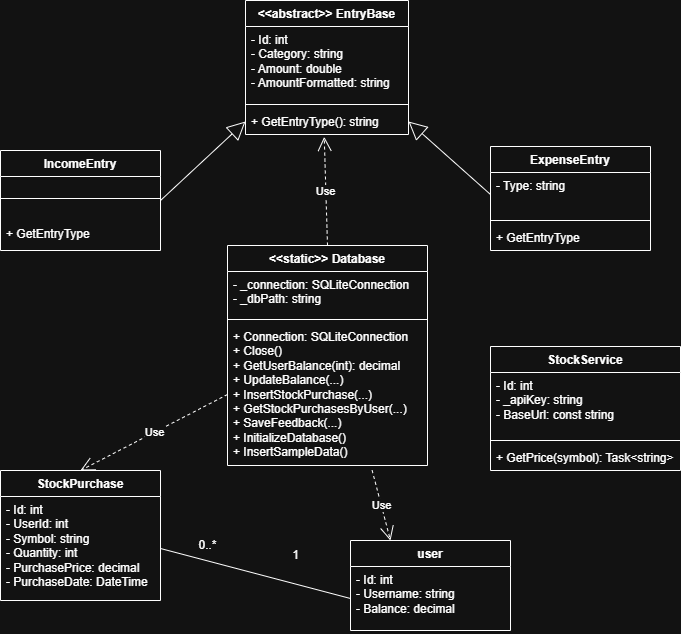

The diagram above was exported from draw.io. Its source (the exported page's mxGraphModel, read from the mxfile embedded in the PNG):
<mxGraphModel dx="2399" dy="1172" grid="1" gridSize="10" guides="1" tooltips="1" connect="1" arrows="1" fold="1" page="1" pageScale="1" pageWidth="827" pageHeight="1169" math="0" shadow="0">
  <root>
    <mxCell id="0" />
    <mxCell id="1" parent="0" />
    <mxCell id="TTq1SJ6_R3awyR_txGIW-17" value="&lt;div&gt;&amp;lt;&amp;lt;abstract&amp;gt;&amp;gt;&amp;nbsp;&lt;span style=&quot;background-color: transparent; color: light-dark(rgb(0, 0, 0), rgb(255, 255, 255));&quot;&gt;EntryBase&lt;/span&gt;&lt;/div&gt;" style="swimlane;fontStyle=1;align=center;verticalAlign=top;childLayout=stackLayout;horizontal=1;startSize=26;horizontalStack=0;resizeParent=1;resizeParentMax=0;resizeLast=0;collapsible=1;marginBottom=0;whiteSpace=wrap;html=1;" vertex="1" parent="1">
      <mxGeometry x="-508" y="30" width="163" height="134" as="geometry">
        <mxRectangle x="-493" y="150" width="110" height="40" as="alternateBounds" />
      </mxGeometry>
    </mxCell>
    <mxCell id="TTq1SJ6_R3awyR_txGIW-18" value="- Id: int&amp;nbsp;&lt;div&gt;- Category: string&lt;/div&gt;&lt;div&gt;- Amount: double&lt;/div&gt;&lt;div&gt;- AmountFormatted: string&lt;/div&gt;" style="text;strokeColor=none;fillColor=none;align=left;verticalAlign=top;spacingLeft=4;spacingRight=4;overflow=hidden;rotatable=0;points=[[0,0.5],[1,0.5]];portConstraint=eastwest;whiteSpace=wrap;html=1;" vertex="1" parent="TTq1SJ6_R3awyR_txGIW-17">
      <mxGeometry y="26" width="163" height="74" as="geometry" />
    </mxCell>
    <mxCell id="TTq1SJ6_R3awyR_txGIW-19" value="" style="line;strokeWidth=1;fillColor=none;align=left;verticalAlign=middle;spacingTop=-1;spacingLeft=3;spacingRight=3;rotatable=0;labelPosition=right;points=[];portConstraint=eastwest;strokeColor=inherit;" vertex="1" parent="TTq1SJ6_R3awyR_txGIW-17">
      <mxGeometry y="100" width="163" height="8" as="geometry" />
    </mxCell>
    <mxCell id="TTq1SJ6_R3awyR_txGIW-20" value="+ GetEntryType(): string" style="text;strokeColor=none;fillColor=none;align=left;verticalAlign=top;spacingLeft=4;spacingRight=4;overflow=hidden;rotatable=0;points=[[0,0.5],[1,0.5]];portConstraint=eastwest;whiteSpace=wrap;html=1;" vertex="1" parent="TTq1SJ6_R3awyR_txGIW-17">
      <mxGeometry y="108" width="163" height="26" as="geometry" />
    </mxCell>
    <mxCell id="TTq1SJ6_R3awyR_txGIW-21" value="IncomeEntry" style="swimlane;fontStyle=1;align=center;verticalAlign=top;childLayout=stackLayout;horizontal=1;startSize=26;horizontalStack=0;resizeParent=1;resizeParentMax=0;resizeLast=0;collapsible=1;marginBottom=0;whiteSpace=wrap;html=1;" vertex="1" parent="1">
      <mxGeometry x="-753" y="180" width="160" height="100" as="geometry" />
    </mxCell>
    <mxCell id="TTq1SJ6_R3awyR_txGIW-23" value="" style="line;strokeWidth=1;fillColor=none;align=left;verticalAlign=middle;spacingTop=-1;spacingLeft=3;spacingRight=3;rotatable=0;labelPosition=right;points=[];portConstraint=eastwest;strokeColor=inherit;" vertex="1" parent="TTq1SJ6_R3awyR_txGIW-21">
      <mxGeometry y="26" width="160" height="44" as="geometry" />
    </mxCell>
    <mxCell id="TTq1SJ6_R3awyR_txGIW-24" value="+ GetEntryType" style="text;strokeColor=none;fillColor=none;align=left;verticalAlign=top;spacingLeft=4;spacingRight=4;overflow=hidden;rotatable=0;points=[[0,0.5],[1,0.5]];portConstraint=eastwest;whiteSpace=wrap;html=1;" vertex="1" parent="TTq1SJ6_R3awyR_txGIW-21">
      <mxGeometry y="70" width="160" height="30" as="geometry" />
    </mxCell>
    <mxCell id="TTq1SJ6_R3awyR_txGIW-13" value="user" style="swimlane;fontStyle=1;align=center;verticalAlign=top;childLayout=stackLayout;horizontal=1;startSize=26;horizontalStack=0;resizeParent=1;resizeParentMax=0;resizeLast=0;collapsible=1;marginBottom=0;whiteSpace=wrap;html=1;" vertex="1" parent="1">
      <mxGeometry x="-403" y="570" width="160" height="90" as="geometry" />
    </mxCell>
    <mxCell id="TTq1SJ6_R3awyR_txGIW-14" value="- Id: int&lt;div&gt;- Username: string&lt;/div&gt;&lt;div&gt;- Balance: decimal&lt;/div&gt;" style="text;strokeColor=none;fillColor=none;align=left;verticalAlign=top;spacingLeft=4;spacingRight=4;overflow=hidden;rotatable=0;points=[[0,0.5],[1,0.5]];portConstraint=eastwest;whiteSpace=wrap;html=1;" vertex="1" parent="TTq1SJ6_R3awyR_txGIW-13">
      <mxGeometry y="26" width="160" height="64" as="geometry" />
    </mxCell>
    <mxCell id="TTq1SJ6_R3awyR_txGIW-25" value="ExpenseEntry" style="swimlane;fontStyle=1;align=center;verticalAlign=top;childLayout=stackLayout;horizontal=1;startSize=26;horizontalStack=0;resizeParent=1;resizeParentMax=0;resizeLast=0;collapsible=1;marginBottom=0;whiteSpace=wrap;html=1;" vertex="1" parent="1">
      <mxGeometry x="-263" y="176" width="160" height="104" as="geometry" />
    </mxCell>
    <mxCell id="TTq1SJ6_R3awyR_txGIW-26" value="- Type: string" style="text;strokeColor=none;fillColor=none;align=left;verticalAlign=top;spacingLeft=4;spacingRight=4;overflow=hidden;rotatable=0;points=[[0,0.5],[1,0.5]];portConstraint=eastwest;whiteSpace=wrap;html=1;" vertex="1" parent="TTq1SJ6_R3awyR_txGIW-25">
      <mxGeometry y="26" width="160" height="44" as="geometry" />
    </mxCell>
    <mxCell id="TTq1SJ6_R3awyR_txGIW-27" value="" style="line;strokeWidth=1;fillColor=none;align=left;verticalAlign=middle;spacingTop=-1;spacingLeft=3;spacingRight=3;rotatable=0;labelPosition=right;points=[];portConstraint=eastwest;strokeColor=inherit;" vertex="1" parent="TTq1SJ6_R3awyR_txGIW-25">
      <mxGeometry y="70" width="160" height="8" as="geometry" />
    </mxCell>
    <mxCell id="TTq1SJ6_R3awyR_txGIW-28" value="+ GetEntryType" style="text;strokeColor=none;fillColor=none;align=left;verticalAlign=top;spacingLeft=4;spacingRight=4;overflow=hidden;rotatable=0;points=[[0,0.5],[1,0.5]];portConstraint=eastwest;whiteSpace=wrap;html=1;" vertex="1" parent="TTq1SJ6_R3awyR_txGIW-25">
      <mxGeometry y="78" width="160" height="26" as="geometry" />
    </mxCell>
    <mxCell id="TTq1SJ6_R3awyR_txGIW-29" value="StockPurchase" style="swimlane;fontStyle=1;align=center;verticalAlign=top;childLayout=stackLayout;horizontal=1;startSize=26;horizontalStack=0;resizeParent=1;resizeParentMax=0;resizeLast=0;collapsible=1;marginBottom=0;whiteSpace=wrap;html=1;" vertex="1" parent="1">
      <mxGeometry x="-753" y="500" width="160" height="130" as="geometry" />
    </mxCell>
    <mxCell id="TTq1SJ6_R3awyR_txGIW-30" value="- Id: int&amp;nbsp;&lt;div&gt;- UserId: int&lt;/div&gt;&lt;div&gt;- Symbol: string&lt;/div&gt;&lt;div&gt;- Quantity: int&amp;nbsp;&lt;/div&gt;&lt;div&gt;- PurchasePrice: decimal&lt;/div&gt;&lt;div&gt;- PurchaseDate: DateTime&amp;nbsp;&lt;/div&gt;" style="text;strokeColor=none;fillColor=none;align=left;verticalAlign=top;spacingLeft=4;spacingRight=4;overflow=hidden;rotatable=0;points=[[0,0.5],[1,0.5]];portConstraint=eastwest;whiteSpace=wrap;html=1;" vertex="1" parent="TTq1SJ6_R3awyR_txGIW-29">
      <mxGeometry y="26" width="160" height="104" as="geometry" />
    </mxCell>
    <mxCell id="TTq1SJ6_R3awyR_txGIW-33" value="StockService" style="swimlane;fontStyle=1;align=center;verticalAlign=top;childLayout=stackLayout;horizontal=1;startSize=26;horizontalStack=0;resizeParent=1;resizeParentMax=0;resizeLast=0;collapsible=1;marginBottom=0;whiteSpace=wrap;html=1;" vertex="1" parent="1">
      <mxGeometry x="-263" y="376" width="190" height="124" as="geometry" />
    </mxCell>
    <mxCell id="TTq1SJ6_R3awyR_txGIW-34" value="- Id: int&amp;nbsp;&lt;br&gt;&lt;div&gt;&lt;span style=&quot;background-color: transparent;&quot;&gt;- _apiKey: string&lt;/span&gt;&lt;/div&gt;&lt;div&gt;&lt;span style=&quot;background-color: transparent;&quot;&gt;- BaseUrl: const string&lt;/span&gt;&lt;/div&gt;" style="text;strokeColor=none;fillColor=none;align=left;verticalAlign=top;spacingLeft=4;spacingRight=4;overflow=hidden;rotatable=0;points=[[0,0.5],[1,0.5]];portConstraint=eastwest;whiteSpace=wrap;html=1;" vertex="1" parent="TTq1SJ6_R3awyR_txGIW-33">
      <mxGeometry y="26" width="190" height="64" as="geometry" />
    </mxCell>
    <mxCell id="TTq1SJ6_R3awyR_txGIW-35" value="" style="line;strokeWidth=1;fillColor=none;align=left;verticalAlign=middle;spacingTop=-1;spacingLeft=3;spacingRight=3;rotatable=0;labelPosition=right;points=[];portConstraint=eastwest;strokeColor=inherit;" vertex="1" parent="TTq1SJ6_R3awyR_txGIW-33">
      <mxGeometry y="90" width="190" height="8" as="geometry" />
    </mxCell>
    <mxCell id="TTq1SJ6_R3awyR_txGIW-36" value="+ GetPrice(symbol): Task&amp;lt;string&amp;gt;" style="text;strokeColor=none;fillColor=none;align=left;verticalAlign=top;spacingLeft=4;spacingRight=4;overflow=hidden;rotatable=0;points=[[0,0.5],[1,0.5]];portConstraint=eastwest;whiteSpace=wrap;html=1;" vertex="1" parent="TTq1SJ6_R3awyR_txGIW-33">
      <mxGeometry y="98" width="190" height="26" as="geometry" />
    </mxCell>
    <mxCell id="TTq1SJ6_R3awyR_txGIW-37" value="&amp;lt;&amp;lt;static&amp;gt;&amp;gt;&amp;nbsp;Database" style="swimlane;fontStyle=1;align=center;verticalAlign=top;childLayout=stackLayout;horizontal=1;startSize=26;horizontalStack=0;resizeParent=1;resizeParentMax=0;resizeLast=0;collapsible=1;marginBottom=0;whiteSpace=wrap;html=1;" vertex="1" parent="1">
      <mxGeometry x="-526" y="275" width="200" height="220" as="geometry">
        <mxRectangle x="-493" y="150" width="110" height="40" as="alternateBounds" />
      </mxGeometry>
    </mxCell>
    <mxCell id="TTq1SJ6_R3awyR_txGIW-38" value="- _connection: SQLiteConnection&lt;div&gt;- _dbPath: string&lt;/div&gt;" style="text;strokeColor=none;fillColor=none;align=left;verticalAlign=top;spacingLeft=4;spacingRight=4;overflow=hidden;rotatable=0;points=[[0,0.5],[1,0.5]];portConstraint=eastwest;whiteSpace=wrap;html=1;" vertex="1" parent="TTq1SJ6_R3awyR_txGIW-37">
      <mxGeometry y="26" width="200" height="44" as="geometry" />
    </mxCell>
    <mxCell id="TTq1SJ6_R3awyR_txGIW-39" value="" style="line;strokeWidth=1;fillColor=none;align=left;verticalAlign=middle;spacingTop=-1;spacingLeft=3;spacingRight=3;rotatable=0;labelPosition=right;points=[];portConstraint=eastwest;strokeColor=inherit;" vertex="1" parent="TTq1SJ6_R3awyR_txGIW-37">
      <mxGeometry y="70" width="200" height="8" as="geometry" />
    </mxCell>
    <mxCell id="TTq1SJ6_R3awyR_txGIW-40" value="+ Connection: SQLiteConnection&lt;div&gt;+ Close()&lt;/div&gt;&lt;div&gt;+ GetUserBalance(int): decimal&lt;/div&gt;&lt;div&gt;+ UpdateBalance(...)&lt;/div&gt;&lt;div&gt;+ InsertStockPurchase(...)&lt;/div&gt;&lt;div&gt;+ GetStockPurchasesByUser(...)&lt;/div&gt;&lt;div&gt;+ SaveFeedback(...)&lt;/div&gt;&lt;div&gt;+ InitializeDatabase()&lt;/div&gt;&lt;div&gt;+ InsertSampleData()&lt;/div&gt;" style="text;strokeColor=none;fillColor=none;align=left;verticalAlign=top;spacingLeft=4;spacingRight=4;overflow=hidden;rotatable=0;points=[[0,0.5],[1,0.5]];portConstraint=eastwest;whiteSpace=wrap;html=1;" vertex="1" parent="TTq1SJ6_R3awyR_txGIW-37">
      <mxGeometry y="78" width="200" height="142" as="geometry" />
    </mxCell>
    <mxCell id="TTq1SJ6_R3awyR_txGIW-41" value="" style="endArrow=block;endSize=16;endFill=0;html=1;rounded=0;exitX=1;exitY=0.5;exitDx=0;exitDy=0;entryX=0;entryY=0.5;entryDx=0;entryDy=0;" edge="1" parent="1" source="TTq1SJ6_R3awyR_txGIW-21" target="TTq1SJ6_R3awyR_txGIW-20">
      <mxGeometry x="-0.125" y="-47" width="160" relative="1" as="geometry">
        <mxPoint x="-403" y="380" as="sourcePoint" />
        <mxPoint x="-463" y="290" as="targetPoint" />
        <mxPoint x="-1" as="offset" />
      </mxGeometry>
    </mxCell>
    <mxCell id="TTq1SJ6_R3awyR_txGIW-42" value="" style="endArrow=block;endSize=16;endFill=0;html=1;rounded=0;exitX=0;exitY=0.5;exitDx=0;exitDy=0;entryX=1;entryY=0.5;entryDx=0;entryDy=0;" edge="1" parent="1" source="TTq1SJ6_R3awyR_txGIW-26" target="TTq1SJ6_R3awyR_txGIW-20">
      <mxGeometry x="-0.125" y="-47" width="160" relative="1" as="geometry">
        <mxPoint x="-473" y="319" as="sourcePoint" />
        <mxPoint x="-378" y="180" as="targetPoint" />
        <mxPoint x="-1" as="offset" />
      </mxGeometry>
    </mxCell>
    <mxCell id="TTq1SJ6_R3awyR_txGIW-44" value="" style="endArrow=none;html=1;rounded=0;exitX=0;exitY=0.5;exitDx=0;exitDy=0;entryX=1;entryY=0.5;entryDx=0;entryDy=0;" edge="1" parent="1" source="TTq1SJ6_R3awyR_txGIW-14" target="TTq1SJ6_R3awyR_txGIW-30">
      <mxGeometry width="50" height="50" relative="1" as="geometry">
        <mxPoint x="-285" y="630" as="sourcePoint" />
        <mxPoint x="-235" y="580" as="targetPoint" />
      </mxGeometry>
    </mxCell>
    <mxCell id="TTq1SJ6_R3awyR_txGIW-46" value="1" style="text;html=1;align=center;verticalAlign=middle;resizable=0;points=[];autosize=1;strokeColor=none;fillColor=none;" vertex="1" parent="1">
      <mxGeometry x="-473" y="570" width="30" height="30" as="geometry" />
    </mxCell>
    <mxCell id="TTq1SJ6_R3awyR_txGIW-47" value="0..*" style="text;html=1;align=center;verticalAlign=middle;resizable=0;points=[];autosize=1;strokeColor=none;fillColor=none;" vertex="1" parent="1">
      <mxGeometry x="-566" y="560" width="40" height="30" as="geometry" />
    </mxCell>
    <mxCell id="TTq1SJ6_R3awyR_txGIW-48" value="Use" style="endArrow=open;endSize=12;dashed=1;html=1;rounded=0;exitX=0.5;exitY=0;exitDx=0;exitDy=0;entryX=0.483;entryY=1.09;entryDx=0;entryDy=0;entryPerimeter=0;" edge="1" parent="1" source="TTq1SJ6_R3awyR_txGIW-37" target="TTq1SJ6_R3awyR_txGIW-20">
      <mxGeometry width="160" relative="1" as="geometry">
        <mxPoint x="-283" y="330" as="sourcePoint" />
        <mxPoint x="-123" y="330" as="targetPoint" />
      </mxGeometry>
    </mxCell>
    <mxCell id="TTq1SJ6_R3awyR_txGIW-49" value="Use" style="endArrow=open;endSize=12;dashed=1;html=1;rounded=0;exitX=0.723;exitY=1.033;exitDx=0;exitDy=0;exitPerimeter=0;entryX=0.25;entryY=0;entryDx=0;entryDy=0;" edge="1" parent="1" source="TTq1SJ6_R3awyR_txGIW-40" target="TTq1SJ6_R3awyR_txGIW-13">
      <mxGeometry width="160" relative="1" as="geometry">
        <mxPoint x="-253" y="430" as="sourcePoint" />
        <mxPoint x="-93" y="430" as="targetPoint" />
      </mxGeometry>
    </mxCell>
    <mxCell id="TTq1SJ6_R3awyR_txGIW-52" value="Use" style="endArrow=open;endSize=12;dashed=1;html=1;rounded=0;exitX=0;exitY=0.5;exitDx=0;exitDy=0;entryX=0.5;entryY=0;entryDx=0;entryDy=0;" edge="1" parent="1" source="TTq1SJ6_R3awyR_txGIW-40" target="TTq1SJ6_R3awyR_txGIW-29">
      <mxGeometry width="160" relative="1" as="geometry">
        <mxPoint x="-783" y="500" as="sourcePoint" />
        <mxPoint x="-623" y="500" as="targetPoint" />
      </mxGeometry>
    </mxCell>
  </root>
</mxGraphModel>